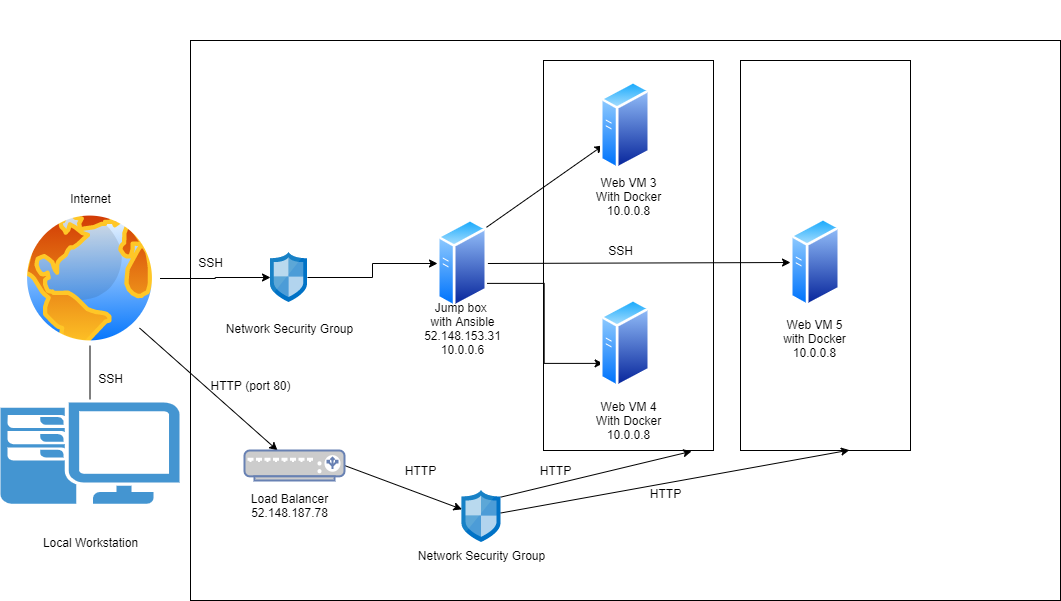

The diagram above was exported from draw.io. Its source (the exported page's mxGraphModel, read from the mxfile embedded in the PNG):
<mxGraphModel dx="1038" dy="579" grid="1" gridSize="10" guides="1" tooltips="1" connect="1" arrows="1" fold="1" page="1" pageScale="1" pageWidth="827" pageHeight="1169" background="none" math="0" shadow="0">
  <root>
    <mxCell id="0" />
    <mxCell id="1" parent="0" />
    <mxCell id="DcWoULfO-KlRYyeiDHm--193" value="" style="whiteSpace=wrap;html=1;" parent="1" vertex="1">
      <mxGeometry x="260" y="70" width="870" height="560" as="geometry" />
    </mxCell>
    <mxCell id="DcWoULfO-KlRYyeiDHm--192" value="" style="whiteSpace=wrap;html=1;" parent="1" vertex="1">
      <mxGeometry x="810" y="90" width="170" height="390" as="geometry" />
    </mxCell>
    <mxCell id="DcWoULfO-KlRYyeiDHm--191" value="" style="whiteSpace=wrap;html=1;" parent="1" vertex="1">
      <mxGeometry x="613" y="90" width="170" height="390" as="geometry" />
    </mxCell>
    <mxCell id="171" style="edgeStyle=orthogonalEdgeStyle;rounded=0;jumpStyle=none;html=1;exitX=0;exitY=0.5;entryX=0;entryY=0.5;shadow=0;labelBackgroundColor=none;startArrow=none;startFill=0;endArrow=classic;endFill=1;endSize=6;jettySize=auto;orthogonalLoop=1;strokeColor=#23445D;strokeWidth=2;fillColor=#F08705;fontFamily=Helvetica;fontSize=14;fontColor=#F08705;align=left;fontStyle=0" parent="1" edge="1">
      <mxGeometry relative="1" as="geometry">
        <mxPoint x="137" y="37.500000000000114" as="sourcePoint" />
        <mxPoint x="137" y="37.500000000000114" as="targetPoint" />
      </mxGeometry>
    </mxCell>
    <mxCell id="DcWoULfO-KlRYyeiDHm--172" value="" style="pointerEvents=1;shadow=0;dashed=0;html=1;strokeColor=none;fillColor=#4495D1;labelPosition=center;verticalLabelPosition=bottom;verticalAlign=top;align=center;outlineConnect=0;shape=mxgraph.veeam.2d.workstation;" parent="1" vertex="1">
      <mxGeometry x="70" y="432" width="179" height="101.2" as="geometry" />
    </mxCell>
    <mxCell id="DcWoULfO-KlRYyeiDHm--173" value="Local Workstation" style="text;html=1;resizable=0;autosize=1;align=center;verticalAlign=middle;points=[];fillColor=none;strokeColor=none;rounded=0;" parent="1" vertex="1">
      <mxGeometry x="104.5" y="562" width="110" height="20" as="geometry" />
    </mxCell>
    <mxCell id="DcWoULfO-KlRYyeiDHm--194" style="edgeStyle=orthogonalEdgeStyle;rounded=0;orthogonalLoop=1;jettySize=auto;html=1;exitX=1;exitY=0.5;exitDx=0;exitDy=0;" parent="1" source="DcWoULfO-KlRYyeiDHm--174" target="DcWoULfO-KlRYyeiDHm--178" edge="1">
      <mxGeometry relative="1" as="geometry" />
    </mxCell>
    <mxCell id="DcWoULfO-KlRYyeiDHm--199" style="rounded=0;orthogonalLoop=1;jettySize=auto;html=1;exitX=1;exitY=1;exitDx=0;exitDy=0;" parent="1" source="DcWoULfO-KlRYyeiDHm--174" target="DcWoULfO-KlRYyeiDHm--186" edge="1">
      <mxGeometry relative="1" as="geometry" />
    </mxCell>
    <mxCell id="DcWoULfO-KlRYyeiDHm--174" value="" style="aspect=fixed;perimeter=ellipsePerimeter;html=1;align=center;shadow=0;dashed=0;spacingTop=3;image;image=img/lib/active_directory/internet_globe.svg;" parent="1" vertex="1">
      <mxGeometry x="89.5" y="238" width="140" height="140" as="geometry" />
    </mxCell>
    <mxCell id="DcWoULfO-KlRYyeiDHm--175" value="Internet" style="text;html=1;resizable=0;autosize=1;align=center;verticalAlign=middle;points=[];fillColor=none;strokeColor=none;rounded=0;" parent="1" vertex="1">
      <mxGeometry x="129.5" y="218" width="60" height="20" as="geometry" />
    </mxCell>
    <mxCell id="DcWoULfO-KlRYyeiDHm--176" value="" style="endArrow=none;html=1;entryX=0.5;entryY=1;entryDx=0;entryDy=0;" parent="1" edge="1">
      <mxGeometry width="50" height="50" relative="1" as="geometry">
        <mxPoint x="159.5" y="429" as="sourcePoint" />
        <mxPoint x="159.5" y="375" as="targetPoint" />
      </mxGeometry>
    </mxCell>
    <mxCell id="DcWoULfO-KlRYyeiDHm--195" style="edgeStyle=orthogonalEdgeStyle;rounded=0;orthogonalLoop=1;jettySize=auto;html=1;" parent="1" source="DcWoULfO-KlRYyeiDHm--178" target="DcWoULfO-KlRYyeiDHm--180" edge="1">
      <mxGeometry relative="1" as="geometry" />
    </mxCell>
    <mxCell id="DcWoULfO-KlRYyeiDHm--178" value="" style="aspect=fixed;html=1;points=[];align=center;image;fontSize=12;image=img/lib/mscae/Network_Security_Groups_Classic.svg;" parent="1" vertex="1">
      <mxGeometry x="340" y="282" width="37" height="50" as="geometry" />
    </mxCell>
    <mxCell id="DcWoULfO-KlRYyeiDHm--179" value="Network Security Group" style="text;html=1;resizable=0;autosize=1;align=center;verticalAlign=middle;points=[];fillColor=none;strokeColor=none;rounded=0;" parent="1" vertex="1">
      <mxGeometry x="288.5" y="348" width="140" height="20" as="geometry" />
    </mxCell>
    <mxCell id="DcWoULfO-KlRYyeiDHm--196" style="rounded=0;orthogonalLoop=1;jettySize=auto;html=1;entryX=0;entryY=0.75;entryDx=0;entryDy=0;exitX=1;exitY=0;exitDx=0;exitDy=0;" parent="1" source="DcWoULfO-KlRYyeiDHm--180" target="DcWoULfO-KlRYyeiDHm--183" edge="1">
      <mxGeometry relative="1" as="geometry">
        <mxPoint x="557" y="293" as="sourcePoint" />
      </mxGeometry>
    </mxCell>
    <mxCell id="DcWoULfO-KlRYyeiDHm--197" style="edgeStyle=orthogonalEdgeStyle;rounded=0;orthogonalLoop=1;jettySize=auto;html=1;exitX=1;exitY=0.75;exitDx=0;exitDy=0;entryX=0;entryY=0.75;entryDx=0;entryDy=0;" parent="1" source="DcWoULfO-KlRYyeiDHm--180" target="DcWoULfO-KlRYyeiDHm--185" edge="1">
      <mxGeometry relative="1" as="geometry" />
    </mxCell>
    <mxCell id="DcWoULfO-KlRYyeiDHm--198" style="edgeStyle=none;rounded=0;orthogonalLoop=1;jettySize=auto;html=1;exitX=1;exitY=0.5;exitDx=0;exitDy=0;entryX=0;entryY=0.5;entryDx=0;entryDy=0;" parent="1" source="DcWoULfO-KlRYyeiDHm--180" target="DcWoULfO-KlRYyeiDHm--187" edge="1">
      <mxGeometry relative="1" as="geometry" />
    </mxCell>
    <mxCell id="DcWoULfO-KlRYyeiDHm--180" value="" style="aspect=fixed;perimeter=ellipsePerimeter;html=1;align=center;shadow=0;dashed=0;spacingTop=3;image;image=img/lib/active_directory/generic_server.svg;" parent="1" vertex="1">
      <mxGeometry x="507" y="248" width="50.4" height="90" as="geometry" />
    </mxCell>
    <mxCell id="DcWoULfO-KlRYyeiDHm--181" value="Jump box &lt;br&gt;with Ansible&lt;br&gt;52.148.153.31&lt;br&gt;10.0.0.6" style="text;html=1;resizable=0;autosize=1;align=center;verticalAlign=middle;points=[];fillColor=none;strokeColor=none;rounded=0;" parent="1" vertex="1">
      <mxGeometry x="487.2" y="328" width="90" height="60" as="geometry" />
    </mxCell>
    <mxCell id="DcWoULfO-KlRYyeiDHm--182" value="Web VM 3&lt;br&gt;With Docker&lt;br&gt;10.0.0.8" style="text;html=1;resizable=0;autosize=1;align=center;verticalAlign=middle;points=[];fillColor=none;strokeColor=none;rounded=0;" parent="1" vertex="1">
      <mxGeometry x="658" y="201" width="80" height="50" as="geometry" />
    </mxCell>
    <mxCell id="DcWoULfO-KlRYyeiDHm--183" value="" style="aspect=fixed;perimeter=ellipsePerimeter;html=1;align=center;shadow=0;dashed=0;spacingTop=3;image;image=img/lib/active_directory/generic_server.svg;" parent="1" vertex="1">
      <mxGeometry x="670" y="110" width="50.4" height="90" as="geometry" />
    </mxCell>
    <mxCell id="DcWoULfO-KlRYyeiDHm--184" value="Web VM 4&lt;br&gt;With Docker&lt;br&gt;10.0.0.8" style="text;html=1;resizable=0;autosize=1;align=center;verticalAlign=middle;points=[];fillColor=none;strokeColor=none;rounded=0;" parent="1" vertex="1">
      <mxGeometry x="658" y="425" width="80" height="50" as="geometry" />
    </mxCell>
    <mxCell id="DcWoULfO-KlRYyeiDHm--185" value="" style="aspect=fixed;perimeter=ellipsePerimeter;html=1;align=center;shadow=0;dashed=0;spacingTop=3;image;image=img/lib/active_directory/generic_server.svg;" parent="1" vertex="1">
      <mxGeometry x="670" y="328" width="50.4" height="90" as="geometry" />
    </mxCell>
    <mxCell id="DcWoULfO-KlRYyeiDHm--200" style="rounded=0;orthogonalLoop=1;jettySize=auto;html=1;exitX=1;exitY=0.5;exitDx=0;exitDy=0;exitPerimeter=0;" parent="1" source="DcWoULfO-KlRYyeiDHm--186" target="DcWoULfO-KlRYyeiDHm--189" edge="1">
      <mxGeometry relative="1" as="geometry" />
    </mxCell>
    <mxCell id="DcWoULfO-KlRYyeiDHm--186" value="" style="fontColor=#0066CC;verticalAlign=top;verticalLabelPosition=bottom;labelPosition=center;align=center;html=1;outlineConnect=0;fillColor=#CCCCCC;strokeColor=#6881B3;gradientColor=none;gradientDirection=north;strokeWidth=2;shape=mxgraph.networks.load_balancer;" parent="1" vertex="1">
      <mxGeometry x="314" y="480" width="100" height="30" as="geometry" />
    </mxCell>
    <mxCell id="DcWoULfO-KlRYyeiDHm--187" value="" style="aspect=fixed;perimeter=ellipsePerimeter;html=1;align=center;shadow=0;dashed=0;spacingTop=3;image;image=img/lib/active_directory/generic_server.svg;" parent="1" vertex="1">
      <mxGeometry x="860" y="247" width="50.4" height="90" as="geometry" />
    </mxCell>
    <mxCell id="DcWoULfO-KlRYyeiDHm--188" value="Web VM 5&lt;br&gt;with Docker&lt;br&gt;10.0.0.8" style="text;html=1;resizable=0;autosize=1;align=center;verticalAlign=middle;points=[];fillColor=none;strokeColor=none;rounded=0;" parent="1" vertex="1">
      <mxGeometry x="844.2" y="343" width="80" height="50" as="geometry" />
    </mxCell>
    <mxCell id="DcWoULfO-KlRYyeiDHm--201" style="rounded=0;orthogonalLoop=1;jettySize=auto;html=1;entryX=0.871;entryY=1.002;entryDx=0;entryDy=0;entryPerimeter=0;exitX=1.003;exitY=0.128;exitDx=0;exitDy=0;exitPerimeter=0;" parent="1" source="DcWoULfO-KlRYyeiDHm--189" target="DcWoULfO-KlRYyeiDHm--191" edge="1">
      <mxGeometry relative="1" as="geometry" />
    </mxCell>
    <mxCell id="DcWoULfO-KlRYyeiDHm--202" style="edgeStyle=none;rounded=0;orthogonalLoop=1;jettySize=auto;html=1;entryX=0.641;entryY=0.999;entryDx=0;entryDy=0;entryPerimeter=0;" parent="1" source="DcWoULfO-KlRYyeiDHm--189" target="DcWoULfO-KlRYyeiDHm--192" edge="1">
      <mxGeometry relative="1" as="geometry" />
    </mxCell>
    <mxCell id="DcWoULfO-KlRYyeiDHm--189" value="" style="aspect=fixed;html=1;points=[];align=center;image;fontSize=12;image=img/lib/mscae/Network_Security_Groups_Classic.svg;" parent="1" vertex="1">
      <mxGeometry x="531.5" y="520" width="38.5" height="52.03" as="geometry" />
    </mxCell>
    <mxCell id="DcWoULfO-KlRYyeiDHm--190" value="Network Security Group" style="text;html=1;resizable=0;autosize=1;align=center;verticalAlign=middle;points=[];fillColor=none;strokeColor=none;rounded=0;" parent="1" vertex="1">
      <mxGeometry x="480.75" y="575" width="140" height="20" as="geometry" />
    </mxCell>
    <mxCell id="DcWoULfO-KlRYyeiDHm--203" value="Load Balancer&lt;br&gt;52.148.187.78" style="text;html=1;resizable=0;autosize=1;align=center;verticalAlign=middle;points=[];fillColor=none;strokeColor=none;rounded=0;" parent="1" vertex="1">
      <mxGeometry x="314" y="520" width="90" height="30" as="geometry" />
    </mxCell>
    <mxCell id="DcWoULfO-KlRYyeiDHm--204" value="SSH" style="text;html=1;resizable=0;autosize=1;align=center;verticalAlign=middle;points=[];fillColor=none;strokeColor=none;rounded=0;" parent="1" vertex="1">
      <mxGeometry x="260" y="282" width="40" height="20" as="geometry" />
    </mxCell>
    <mxCell id="DcWoULfO-KlRYyeiDHm--205" value="SSH" style="text;html=1;resizable=0;autosize=1;align=center;verticalAlign=middle;points=[];fillColor=none;strokeColor=none;rounded=0;" parent="1" vertex="1">
      <mxGeometry x="160" y="398" width="40" height="20" as="geometry" />
    </mxCell>
    <mxCell id="DcWoULfO-KlRYyeiDHm--206" value="HTTP (port 80)" style="text;html=1;resizable=0;autosize=1;align=center;verticalAlign=middle;points=[];fillColor=none;strokeColor=none;rounded=0;" parent="1" vertex="1">
      <mxGeometry x="270" y="405" width="100" height="20" as="geometry" />
    </mxCell>
    <mxCell id="DcWoULfO-KlRYyeiDHm--207" value="HTTP" style="text;html=1;resizable=0;autosize=1;align=center;verticalAlign=middle;points=[];fillColor=none;strokeColor=none;rounded=0;" parent="1" vertex="1">
      <mxGeometry x="465" y="490" width="50" height="20" as="geometry" />
    </mxCell>
    <mxCell id="DcWoULfO-KlRYyeiDHm--208" value="SSH" style="text;html=1;resizable=0;autosize=1;align=center;verticalAlign=middle;points=[];fillColor=none;strokeColor=none;rounded=0;" parent="1" vertex="1">
      <mxGeometry x="670" y="270" width="40" height="20" as="geometry" />
    </mxCell>
    <mxCell id="DcWoULfO-KlRYyeiDHm--209" value="HTTP" style="text;html=1;resizable=0;autosize=1;align=center;verticalAlign=middle;points=[];fillColor=none;strokeColor=none;rounded=0;" parent="1" vertex="1">
      <mxGeometry x="600" y="490" width="50" height="20" as="geometry" />
    </mxCell>
    <mxCell id="DcWoULfO-KlRYyeiDHm--210" value="HTTP" style="text;html=1;resizable=0;autosize=1;align=center;verticalAlign=middle;points=[];fillColor=none;strokeColor=none;rounded=0;" parent="1" vertex="1">
      <mxGeometry x="710" y="513.2" width="50" height="20" as="geometry" />
    </mxCell>
  </root>
</mxGraphModel>